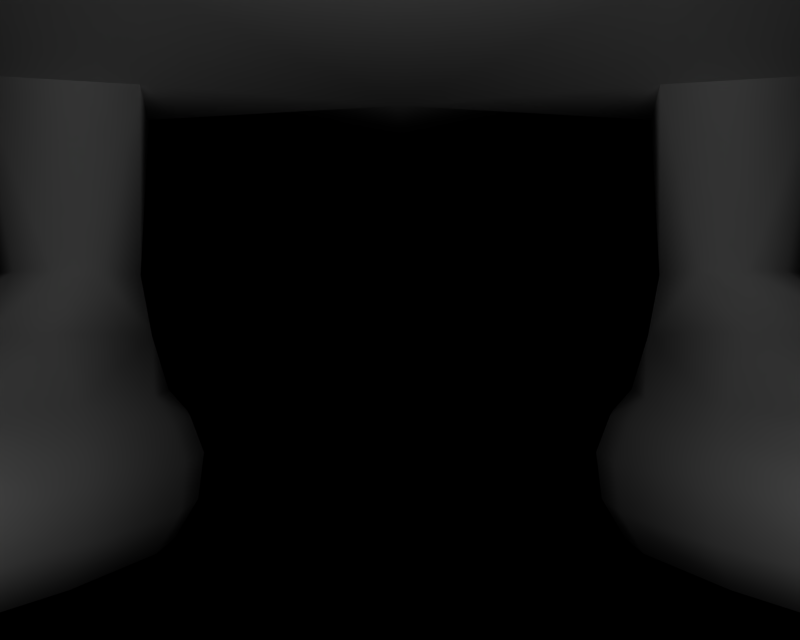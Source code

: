 # Source: BR_Tangela-Shiny01.blend  (saved by Blender 2.66.1; exported with 4.5.12 LTS)
import bpy
from mathutils import Matrix  # noqa: F401  (used for matrix-valued properties, if any)

bpy.ops.wm.read_factory_settings(use_empty=True)
scene = bpy.context.scene
scene.name = '1'

# ---- collections
col_collection_1 = bpy.data.collections.new('Collection 1'); scene.collection.children.link(col_collection_1)

# ---- materials (node trees are filled in below, after node groups)
mat_mat_1 = bpy.data.materials.new('mat_1')
mat_mat_1.alpha_threshold = 0.0
mat_mat_1.specular_color = (0.5, 0.5, 0.5)
mat_mat_1.roughness = 0.5
mat_mat_2 = bpy.data.materials.new('mat_2')
mat_mat_2.alpha_threshold = 0.0
mat_mat_2.specular_color = (0.5, 0.5, 0.5)
mat_mat_2.roughness = 0.5
mat_mat_0 = bpy.data.materials.new('mat_0')
mat_mat_0.alpha_threshold = 0.0
mat_mat_0.specular_color = (0.5, 0.5, 0.5)
mat_mat_0.roughness = 0.5

# ---- material node trees

# ---- cameras
cam_camera_001 = bpy.data.cameras.new('Camera.001')
cam_camera_001.passepartout_alpha = 0.2
cam_camera_001.clip_end = 100.0
cam_camera_001.lens = 35.0
cam_camera_001.sensor_width = 32.0
cam_camera_001.sensor_height = 18.0
cam_camera_001.show_passepartout = False
cam_camera_001.show_safe_areas = True
cam_camera_001.dof.focus_distance = 0.0
cam_camera_001.dof.aperture_fstop = 128.0

# ---- lights
light_lamp = bpy.data.lights.new('Lamp', 'POINT')
light_lamp.transmission_factor = 0.0
light_lamp.energy = 117.0
light_lamp.shadow_buffer_clip_start = 0.5
light_lamp.shadow_soft_size = 1.0
light_lamp.shadow_maximum_resolution = 0.006
light_lamp.use_absolute_resolution = True
light_lamp.cycles.use_multiple_importance_sampling = False

# ---- meshes
me_monjara_mat_1 = bpy.data.meshes.new('monjara_mat_1')
me_monjara_mat_1.from_pydata([(2.111, 1.53, -0.3031), (2.414, 2.543, -0.2298), (2.275, 1.53, -0.0363), (2.058, 2.543, -0.5304), (1.689, 1.53, -0.3152), (1.595, 2.543, -0.4751), (1.613, 0.0, -0.5408), (1.854, 0.2204, -0.771), (1.906, 0.0, -0.6346), (1.534, 0.2203, -0.6671), (1.404, 0.0, -0.3114), (1.298, 0.2195, -0.4138), (1.311, 0.0, -0.001807), (1.188, 0.2195, -0.06767), (1.325, 0.0, 0.3269), (1.199, 0.2211, 0.3029), (1.556, 0.0, 0.9698), (1.455, 0.2259, 1.025), (1.902, 0.0, 1.563), (1.845, 0.2287, 1.681), (2.137, 0.0, 1.786), (2.105, 0.2286, 1.921), (2.418, 0.0, 1.946), (2.414, 0.2277, 2.088), (2.737, 0.0, 2.047), (2.763, 0.2263, 2.188), (3.085, 0.0, 2.05), (3.144, 0.225, 2.181), (3.381, 0.0, 1.836), (3.473, 0.225, 1.941), (3.524, 0.0, 1.485), (3.637, 0.2262, 1.556), (3.559, 0.0, 1.116), (3.683, 0.2277, 1.153), (3.498, 0.0, 0.7685), (3.625, 0.2289, 0.7762), (3.369, 0.0, 0.4635), (3.488, 0.2294, 0.4442), (3.015, 0.0, -0.06942), (3.099, 0.2278, -0.1456), (2.532, 0.0, -0.5097), (2.553, 0.2232, -0.637), (2.226, 0.0, -0.6201), (2.207, 0.2212, -0.7573), (1.158, 0.4896, -0.08484), (1.326, 0.7047, -0.3751), (1.266, 0.4896, -0.4383), (1.231, 0.7048, -0.05473), (1.174, 0.4898, 0.2909), (1.249, 0.7044, 0.2851), (1.436, 0.4907, 1.026), (1.498, 0.7028, 0.9455), (1.829, 0.4913, 1.702), (1.874, 0.7016, 1.555), (2.097, 0.4913, 1.953), (2.128, 0.7014, 1.81), (2.416, 0.4912, 2.13), (2.432, 0.7014, 2.012), (2.776, 0.4909, 2.24), (2.78, 0.7015, 2.156), (3.17, 0.4907, 2.237), (3.16, 0.7017, 2.192), (3.507, 0.4907, 1.992), (3.47, 0.7016, 1.978), (3.672, 0.4909, 1.595), (3.603, 0.7014, 1.597), (3.716, 0.4912, 1.178), (3.617, 0.7013, 1.186), (3.651, 0.4914, 0.7862), (3.532, 0.7012, 0.7979), (3.507, 0.4914, 0.4419), (3.381, 0.7012, 0.4581), (3.104, 0.4911, -0.1631), (3.007, 0.7021, -0.1177), (2.551, 0.4903, -0.6647), (2.514, 0.7036, -0.5827), (2.201, 0.4899, -0.7897), (2.197, 0.7042, -0.7019), (1.837, 0.4898, -0.8058), (1.859, 0.7044, -0.7185), (1.505, 0.4897, -0.6992), (1.545, 0.7044, -0.6172), (1.61, 0.8455, -0.4945), (1.422, 0.8457, -0.287), (1.886, 0.8455, -0.5856), (1.351, 0.8457, 0.263), (1.573, 0.845, 0.8048), (1.919, 0.8443, 1.298), (2.145, 0.8441, 1.536), (2.415, 0.844, 1.75), (2.727, 0.8438, 1.921), (3.065, 0.8437, 1.996), (3.325, 0.8437, 1.834), (3.415, 0.8437, 1.498), (3.4, 0.8438, 1.126), (3.302, 0.844, 0.7691), (3.159, 0.8441, 0.4569), (2.845, 0.8446, -0.05986), (2.444, 0.8452, -0.465), (2.343, 1.18, 0.854), (2.087, 1.53, 0.3749), (1.864, 1.53, 0.4293), (2.036, 1.18, 0.7898), (2.567, 1.18, 0.5127), (2.243, 1.53, 0.2189), (2.472, 1.18, 0.7863), (-2.058, 2.543, -0.5304), (-2.275, 1.53, -0.0363), (-2.414, 2.543, -0.2298), (-2.111, 1.53, -0.3031), (-1.595, 2.543, -0.4751), (-1.689, 1.53, -0.3152), (-1.534, 0.2203, -0.6671), (-1.906, 0.0, -0.6346), (-1.854, 0.2204, -0.771), (-1.613, 0.0, -0.5408), (-1.298, 0.2195, -0.4138), (-1.404, 0.0, -0.3114), (-1.188, 0.2195, -0.06767), (-1.311, 0.0, -0.001807), (-1.199, 0.2211, 0.3029), (-1.325, 0.0, 0.3269), (-1.455, 0.2259, 1.025), (-1.556, 0.0, 0.9698), (-1.845, 0.2287, 1.681), (-1.902, 0.0, 1.563), (-2.105, 0.2286, 1.921), (-2.137, 0.0, 1.786), (-2.414, 0.2277, 2.088), (-2.418, 0.0, 1.946), (-2.763, 0.2263, 2.188), (-2.737, 0.0, 2.047), (-3.144, 0.225, 2.181), (-3.085, 0.0, 2.05), (-3.473, 0.225, 1.941), (-3.381, 0.0, 1.836), (-3.637, 0.2262, 1.556), (-3.524, 0.0, 1.485), (-3.683, 0.2277, 1.153), (-3.559, 0.0, 1.116), (-3.625, 0.2289, 0.7762), (-3.498, 0.0, 0.7685), (-3.488, 0.2294, 0.4442), (-3.369, 0.0, 0.4635), (-3.099, 0.2278, -0.1456), (-3.015, 0.0, -0.06942), (-2.553, 0.2232, -0.637), (-2.532, 0.0, -0.5097), (-2.207, 0.2212, -0.7573), (-2.226, 0.0, -0.6201), (-1.231, 0.7048, -0.05473), (-1.266, 0.4896, -0.4383), (-1.326, 0.7047, -0.3751), (-1.158, 0.4896, -0.08484), (-1.249, 0.7044, 0.2851), (-1.174, 0.4898, 0.2909), (-1.498, 0.7028, 0.9455), (-1.436, 0.4907, 1.026), (-1.874, 0.7016, 1.555), (-1.829, 0.4913, 1.702), (-2.128, 0.7014, 1.81), (-2.097, 0.4913, 1.953), (-2.432, 0.7014, 2.012), (-2.416, 0.4912, 2.13), (-2.78, 0.7015, 2.156), (-2.776, 0.4909, 2.24), (-3.16, 0.7017, 2.192), (-3.17, 0.4907, 2.237), (-3.47, 0.7016, 1.978), (-3.507, 0.4907, 1.992), (-3.603, 0.7014, 1.597), (-3.672, 0.4909, 1.595), (-3.617, 0.7013, 1.186), (-3.716, 0.4912, 1.178), (-3.532, 0.7012, 0.7979), (-3.651, 0.4914, 0.7862), (-3.381, 0.7012, 0.4581), (-3.507, 0.4914, 0.4419), (-3.007, 0.7021, -0.1177), (-3.104, 0.4911, -0.1631), (-2.514, 0.7036, -0.5827), (-2.551, 0.4903, -0.6647), (-2.197, 0.7042, -0.7019), (-2.201, 0.4899, -0.7897), (-1.859, 0.7044, -0.7185), (-1.837, 0.4898, -0.8058), (-1.545, 0.7044, -0.6172), (-1.505, 0.4897, -0.6992), (-1.422, 0.8457, -0.287), (-1.61, 0.8455, -0.4945), (-1.886, 0.8455, -0.5856), (-1.573, 0.845, 0.8048), (-1.351, 0.8457, 0.263), (-1.919, 0.8443, 1.298), (-2.145, 0.8441, 1.536), (-2.415, 0.844, 1.75), (-2.727, 0.8438, 1.921), (-3.065, 0.8437, 1.996), (-3.325, 0.8437, 1.834), (-3.415, 0.8437, 1.498), (-3.4, 0.8438, 1.126), (-3.302, 0.844, 0.7691), (-3.159, 0.8441, 0.4569), (-2.845, 0.8446, -0.05986), (-2.444, 0.8452, -0.465), (-1.864, 1.53, 0.4293), (-1.754, 1.18, 0.6335), (-1.633, 1.53, 0.3238), (-2.036, 1.18, 0.7898), (-2.087, 1.53, 0.3749), (-2.343, 1.18, 0.854), (-2.243, 1.53, 0.2189), (-2.472, 1.18, 0.7863), (-2.567, 1.18, 0.5127), (-2.479, 1.18, 0.08192), (2.479, 1.18, 0.08192), (2.177, 1.18, -0.3676), (1.661, 1.18, -0.3827), (1.421, 1.18, 0.07061), (1.754, 1.18, 0.6335), (1.491, 1.53, 0.05599), (1.633, 1.53, 0.3238), (2.19, 2.543, 0.5434), (1.406, 2.543, 0.359), (-1.421, 1.18, 0.07061), (-1.491, 1.53, 0.05599), (-1.661, 1.18, -0.3827), (-2.177, 1.18, -0.3676), (-2.19, 2.543, 0.5434), (-1.406, 2.543, 0.359)], [], [(0, 1, 2), (0, 3, 1), (3, 0, 4), (4, 5, 3), (6, 7, 8), (6, 9, 7), (10, 9, 6), (10, 11, 9), (12, 11, 10), (12, 13, 11), (14, 13, 12), (14, 15, 13), (16, 15, 14), (16, 17, 15), (18, 17, 16), (18, 19, 17), (20, 19, 18), (20, 21, 19), (22, 21, 20), (22, 23, 21), (24, 23, 22), (24, 25, 23), (26, 25, 24), (26, 27, 25), (28, 27, 26), (28, 29, 27), (30, 29, 28), (30, 31, 29), (32, 31, 30), (32, 33, 31), (34, 33, 32), (34, 35, 33), (36, 35, 34), (36, 37, 35), (38, 37, 36), (38, 39, 37), (40, 39, 38), (40, 41, 39), (42, 41, 40), (42, 43, 41), (8, 43, 42), (8, 7, 43), (44, 45, 46), (44, 47, 45), (48, 47, 44), (48, 49, 47), (50, 49, 48), (50, 51, 49), (52, 51, 50), (52, 53, 51), (54, 53, 52), (54, 55, 53), (56, 55, 54), (56, 57, 55), (58, 57, 56), (58, 59, 57), (60, 59, 58), (60, 61, 59), (62, 61, 60), (62, 63, 61), (64, 63, 62), (64, 65, 63), (66, 65, 64), (66, 67, 65), (68, 67, 66), (68, 69, 67), (70, 69, 68), (70, 71, 69), (72, 71, 70), (72, 73, 71), (74, 73, 72), (74, 75, 73), (76, 75, 74), (76, 77, 75), (78, 77, 76), (78, 79, 77), (80, 79, 78), (80, 81, 79), (46, 81, 80), (46, 45, 81), (82, 45, 83), (82, 81, 45), (84, 81, 82), (84, 79, 81), (13, 46, 11), (13, 44, 46), (15, 44, 13), (15, 48, 44), (17, 48, 15), (17, 50, 48), (19, 50, 17), (19, 52, 50), (21, 52, 19), (21, 54, 52), (23, 54, 21), (23, 56, 54), (25, 56, 23), (25, 58, 56), (27, 58, 25), (27, 60, 58), (29, 60, 27), (29, 62, 60), (31, 62, 29), (31, 64, 62), (33, 64, 31), (33, 66, 64), (35, 66, 33), (35, 68, 66), (37, 68, 35), (37, 70, 68), (39, 70, 37), (39, 72, 70), (41, 72, 39), (41, 74, 72), (43, 74, 41), (43, 76, 74), (7, 76, 43), (7, 78, 76), (9, 78, 7), (9, 80, 78), (11, 80, 9), (11, 46, 80), (51, 85, 49), (51, 86, 85), (53, 86, 51), (53, 87, 86), (55, 87, 53), (55, 88, 87), (57, 88, 55), (57, 89, 88), (59, 89, 57), (59, 90, 89), (61, 90, 59), (61, 91, 90), (63, 91, 61), (63, 92, 91), (65, 92, 63), (65, 93, 92), (67, 93, 65), (67, 94, 93), (69, 94, 67), (69, 95, 94), (71, 95, 69), (71, 96, 95), (73, 96, 71), (73, 97, 96), (75, 97, 73), (75, 98, 97), (99, 100, 101), (102, 99, 101), (103, 104, 100), (105, 103, 100), (105, 100, 99), (92, 105, 99), (91, 92, 99), (24, 28, 26), (24, 30, 28), (22, 30, 24), (22, 32, 30), (20, 32, 22), (20, 34, 32), (18, 34, 20), (18, 36, 34), (16, 36, 18), (16, 38, 36), (14, 38, 16), (14, 40, 38), (12, 40, 14), (12, 42, 40), (10, 42, 12), (10, 8, 42), (10, 6, 8), (106, 107, 108), (106, 109, 107), (110, 109, 106), (110, 111, 109), (112, 113, 114), (112, 115, 113), (116, 115, 112), (116, 117, 115), (118, 117, 116), (118, 119, 117), (120, 119, 118), (120, 121, 119), (122, 121, 120), (122, 123, 121), (124, 123, 122), (124, 125, 123), (126, 125, 124), (126, 127, 125), (128, 127, 126), (128, 129, 127), (130, 129, 128), (130, 131, 129), (132, 131, 130), (132, 133, 131), (134, 133, 132), (134, 135, 133), (136, 135, 134), (136, 137, 135), (138, 137, 136), (138, 139, 137), (140, 139, 138), (140, 141, 139), (142, 141, 140), (142, 143, 141), (144, 143, 142), (144, 145, 143), (146, 145, 144), (146, 147, 145), (148, 147, 146), (148, 149, 147), (114, 149, 148), (114, 113, 149), (150, 151, 152), (150, 153, 151), (154, 153, 150), (154, 155, 153), (156, 155, 154), (156, 157, 155), (158, 157, 156), (158, 159, 157), (160, 159, 158), (160, 161, 159), (162, 161, 160), (162, 163, 161), (164, 163, 162), (164, 165, 163), (166, 165, 164), (166, 167, 165), (168, 167, 166), (168, 169, 167), (170, 169, 168), (170, 171, 169), (172, 171, 170), (172, 173, 171), (174, 173, 172), (174, 175, 173), (176, 175, 174), (176, 177, 175), (178, 177, 176), (178, 179, 177), (180, 179, 178), (180, 181, 179), (182, 181, 180), (182, 183, 181), (184, 183, 182), (184, 185, 183), (186, 185, 184), (186, 187, 185), (152, 187, 186), (152, 151, 187), (186, 188, 152), (186, 189, 188), (184, 189, 186), (184, 190, 189), (153, 116, 151), (153, 118, 116), (155, 118, 153), (155, 120, 118), (157, 120, 155), (157, 122, 120), (159, 122, 157), (159, 124, 122), (161, 124, 159), (161, 126, 124), (163, 126, 161), (163, 128, 126), (165, 128, 163), (165, 130, 128), (167, 130, 165), (167, 132, 130), (169, 132, 167), (169, 134, 132), (171, 134, 169), (171, 136, 134), (173, 136, 171), (173, 138, 136), (175, 138, 173), (175, 140, 138), (177, 140, 175), (177, 142, 140), (179, 142, 177), (179, 144, 142), (181, 144, 179), (181, 146, 144), (183, 146, 181), (183, 148, 146), (185, 148, 183), (185, 114, 148), (187, 114, 185), (187, 112, 114), (151, 112, 187), (151, 116, 112), (191, 154, 192), (191, 156, 154), (193, 156, 191), (193, 158, 156), (194, 158, 193), (194, 160, 158), (195, 160, 194), (195, 162, 160), (196, 162, 195), (196, 164, 162), (197, 164, 196), (197, 166, 164), (198, 166, 197), (198, 168, 166), (199, 168, 198), (199, 170, 168), (200, 170, 199), (200, 172, 170), (201, 172, 200), (201, 174, 172), (202, 174, 201), (202, 176, 174), (203, 176, 202), (203, 178, 176), (204, 178, 203), (204, 180, 178), (205, 206, 207), (205, 208, 206), (209, 208, 205), (209, 210, 208), (211, 212, 209), (211, 213, 212), (107, 213, 211), (107, 214, 213), (212, 210, 209), (210, 212, 198), (197, 210, 198), (137, 133, 135), (137, 131, 133), (139, 131, 137), (139, 129, 131), (141, 129, 139), (141, 127, 129), (143, 127, 141), (143, 125, 127), (145, 125, 143), (145, 123, 125), (147, 123, 145), (147, 121, 123), (149, 121, 147), (149, 119, 121), (113, 119, 149), (113, 117, 119), (117, 113, 115), (47, 83, 45), (47, 85, 83), (49, 85, 47), (103, 2, 104), (103, 215, 2), (95, 215, 103), (95, 96, 215), (97, 215, 96), (97, 98, 215), (216, 215, 98), (216, 2, 215), (0, 2, 216), (4, 0, 216), (217, 4, 216), (217, 218, 4), (83, 218, 217), (83, 85, 218), (86, 218, 85), (86, 219, 218), (87, 219, 86), (87, 102, 219), (88, 102, 87), (88, 89, 102), (90, 102, 89), (90, 99, 102), (91, 99, 90), (218, 220, 4), (218, 221, 220), (219, 221, 218), (217, 82, 83), (217, 84, 82), (216, 84, 217), (216, 98, 84), (77, 84, 98), (77, 79, 84), (77, 98, 75), (102, 221, 219), (102, 101, 221), (103, 94, 95), (103, 93, 94), (105, 93, 103), (105, 92, 93), (1, 104, 2), (1, 222, 104), (100, 104, 222), (222, 101, 100), (223, 101, 222), (223, 221, 101), (220, 221, 223), (223, 5, 220), (4, 220, 5), (188, 150, 152), (188, 192, 150), (224, 192, 188), (224, 191, 192), (206, 191, 224), (206, 193, 191), (208, 193, 206), (208, 194, 193), (195, 194, 208), (208, 196, 195), (210, 196, 208), (210, 197, 196), (150, 192, 154), (224, 207, 206), (224, 225, 207), (111, 225, 224), (224, 226, 111), (188, 226, 224), (188, 189, 226), (190, 226, 189), (190, 227, 226), (204, 227, 190), (204, 214, 227), (203, 214, 204), (203, 202, 214), (201, 214, 202), (201, 213, 214), (200, 213, 201), (200, 199, 213), (212, 213, 199), (199, 198, 212), (227, 111, 226), (227, 109, 111), (107, 109, 227), (227, 214, 107), (182, 190, 184), (182, 204, 190), (180, 204, 182), (211, 108, 107), (211, 228, 108), (209, 228, 211), (209, 205, 228), (229, 228, 205), (205, 207, 229), (225, 229, 207), (225, 110, 229), (111, 110, 225)])
me_monjara_mat_1.polygons.foreach_set('use_smooth', [True] * 446)
_k = set([(1, 3), (1, 222), (3, 5), (5, 223), (106, 108), (106, 110), (108, 228), (110, 229), (222, 223), (228, 229)])
me_monjara_mat_1.attributes.new('sharp_edge', 'BOOLEAN', 'EDGE').data.foreach_set('value', [ (min(e.vertices), max(e.vertices)) in _k for e in me_monjara_mat_1.edges])
_uv = me_monjara_mat_1.uv_layers.new(name='UVTex')
_uv.uv.foreach_set('vector', [0.9503, 0.7716, 0.9341, 0.8456, 0.9276, 0.7716, 0.9503, 0.7716, 0.9663, 0.8456, 0.9341, 0.8456, 0.9663, 0.8456, 0.9503, 0.7716, 0.9673, 0.7716, 0.9673, 0.7716, 0.9807, 0.8456, 0.9663, 0.8456, 0.9841, 0.01382, 0.989, 0.03844, 0.9786, 0.01382, 0.9841, 0.01382, 0.9949, 0.03843, 0.989, 0.03844, 0.978, 0.01382, 0.9949, 0.03843, 0.9841, 0.01382, 0.978, 0.01382, 0.9884, 0.03835, 0.9949, 0.03843, 0.9625, 0.01382, 0.9884, 0.03835, 0.978, 0.01382, 0.9625, 0.01382, 0.9712, 0.03835, 0.9884, 0.03835, 0.9417, 0.01382, 0.9712, 0.03835, 0.9625, 0.01382, 0.9417, 0.01382, 0.948, 0.03852, 0.9712, 0.03835, 0.8932, 0.01382, 0.948, 0.03852, 0.9417, 0.01382, 0.8932, 0.01382, 0.8936, 0.03906, 0.948, 0.03852, 0.8433, 0.01382, 0.8936, 0.03906, 0.8932, 0.01382, 0.8433, 0.01382, 0.8382, 0.03937, 0.8936, 0.03906, 0.8205, 0.01382, 0.8382, 0.03937, 0.8433, 0.01382, 0.8205, 0.01382, 0.8134, 0.03936, 0.8382, 0.03937, 0.7998, 0.01382, 0.8134, 0.03936, 0.8205, 0.01382, 0.7998, 0.01382, 0.7913, 0.03926, 0.8134, 0.03936, 0.7814, 0.01382, 0.7913, 0.03926, 0.7998, 0.01382, 0.7814, 0.01382, 0.7717, 0.03911, 0.7913, 0.03926, 0.7678, 0.01382, 0.7717, 0.03911, 0.7814, 0.01382, 0.7678, 0.01382, 0.7575, 0.03896, 0.7717, 0.03911, 0.7696, 0.01382, 0.7575, 0.03896, 0.7678, 0.01382, 0.7696, 0.01382, 0.7596, 0.03895, 0.7575, 0.03896, 0.7858, 0.01382, 0.7596, 0.03895, 0.7696, 0.01382, 0.7858, 0.01382, 0.7771, 0.03909, 0.7596, 0.03895, 0.8072, 0.01382, 0.7771, 0.03909, 0.7858, 0.01382, 0.8072, 0.01382, 0.8001, 0.03926, 0.7771, 0.03909, 0.8309, 0.01382, 0.8001, 0.03926, 0.8072, 0.01382, 0.8309, 0.01382, 0.8256, 0.03939, 0.8001, 0.03926, 0.8547, 0.01382, 0.8256, 0.03939, 0.8309, 0.01382, 0.8547, 0.01382, 0.8513, 0.03945, 0.8256, 0.03939, 0.9011, 0.01382, 0.8513, 0.03945, 0.8547, 0.01382, 0.9011, 0.01382, 0.9026, 0.03928, 0.8513, 0.03945, 0.9469, 0.01382, 0.9026, 0.03928, 0.9011, 0.01382, 0.9469, 0.01382, 0.9539, 0.03876, 0.9026, 0.03928, 0.9654, 0.01382, 0.9539, 0.03876, 0.9469, 0.01382, 0.9654, 0.01382, 0.9746, 0.03853, 0.9539, 0.03876, 0.9786, 0.01382, 0.9746, 0.03853, 0.9654, 0.01382, 0.9786, 0.01382, 0.989, 0.03844, 0.9746, 0.03853, 0.9734, 0.06852, 0.9849, 0.09256, 0.9911, 0.06852, 0.9734, 0.06852, 0.9688, 0.09257, 0.9849, 0.09256, 0.9497, 0.06855, 0.9688, 0.09257, 0.9734, 0.06852, 0.9497, 0.06855, 0.9472, 0.09253, 0.9688, 0.09257, 0.8943, 0.06865, 0.9472, 0.09253, 0.9497, 0.06855, 0.8943, 0.06865, 0.8969, 0.09235, 0.9472, 0.09253, 0.8375, 0.06871, 0.8969, 0.09235, 0.8943, 0.06865, 0.8375, 0.06871, 0.8448, 0.09221, 0.8969, 0.09235, 0.8117, 0.06871, 0.8448, 0.09221, 0.8375, 0.06871, 0.8117, 0.06871, 0.8194, 0.09219, 0.8448, 0.09221, 0.7886, 0.0687, 0.8194, 0.09219, 0.8117, 0.06871, 0.7886, 0.0687, 0.7952, 0.09219, 0.8194, 0.09219, 0.768, 0.06867, 0.7952, 0.09219, 0.7886, 0.0687, 0.768, 0.06867, 0.773, 0.0922, 0.7952, 0.09219, 0.753, 0.06865, 0.773, 0.0922, 0.768, 0.06867, 0.753, 0.06865, 0.7562, 0.09222, 0.773, 0.0922, 0.7551, 0.06865, 0.7562, 0.09222, 0.753, 0.06865, 0.7551, 0.06865, 0.7574, 0.09222, 0.7562, 0.09222, 0.7733, 0.06867, 0.7574, 0.09222, 0.7551, 0.06865, 0.7733, 0.06867, 0.7759, 0.09219, 0.7574, 0.09222, 0.7973, 0.0687, 0.7759, 0.09219, 0.7733, 0.06867, 0.7973, 0.0687, 0.8006, 0.09217, 0.7759, 0.09219, 0.824, 0.06872, 0.8006, 0.09217, 0.7973, 0.0687, 0.824, 0.06872, 0.8278, 0.09216, 0.8006, 0.09217, 0.8507, 0.06873, 0.8278, 0.09216, 0.824, 0.06872, 0.8507, 0.06873, 0.8546, 0.09217, 0.8278, 0.09216, 0.9035, 0.06869, 0.8546, 0.09217, 0.8507, 0.06873, 0.9035, 0.06869, 0.9044, 0.09227, 0.8546, 0.09217, 0.9557, 0.0686, 0.9044, 0.09227, 0.9035, 0.06869, 0.9557, 0.0686, 0.9521, 0.09243, 0.9044, 0.09227, 0.9769, 0.06856, 0.9521, 0.09243, 0.9557, 0.0686, 0.9769, 0.06856, 0.9716, 0.0925, 0.9521, 0.09243, 0.9918, 0.06854, 0.9716, 0.0925, 0.9769, 0.06856, 0.9918, 0.06854, 0.9856, 0.09252, 0.9716, 0.0925, 0.998, 0.06854, 0.9856, 0.09252, 0.9918, 0.06854, 0.998, 0.06854, 0.9914, 0.09252, 0.9856, 0.09252, 0.9911, 0.06852, 0.9914, 0.09252, 0.998, 0.06854, 0.9911, 0.06852, 0.9849, 0.09256, 0.9914, 0.09252, 0.9814, 0.1083, 0.9849, 0.09256, 0.9758, 0.1083, 0.9814, 0.1083, 0.9914, 0.09252, 0.9849, 0.09256, 0.9764, 0.1083, 0.9914, 0.09252, 0.9814, 0.1083, 0.9764, 0.1083, 0.9856, 0.09252, 0.9914, 0.09252, 0.9712, 0.03835, 0.9911, 0.06852, 0.9884, 0.03835, 0.9712, 0.03835, 0.9734, 0.06852, 0.9911, 0.06852, 0.948, 0.03852, 0.9734, 0.06852, 0.9712, 0.03835, 0.948, 0.03852, 0.9497, 0.06855, 0.9734, 0.06852, 0.8936, 0.03906, 0.9497, 0.06855, 0.948, 0.03852, 0.8936, 0.03906, 0.8943, 0.06865, 0.9497, 0.06855, 0.8382, 0.03937, 0.8943, 0.06865, 0.8936, 0.03906, 0.8382, 0.03937, 0.8375, 0.06871, 0.8943, 0.06865, 0.8134, 0.03936, 0.8375, 0.06871, 0.8382, 0.03937, 0.8134, 0.03936, 0.8117, 0.06871, 0.8375, 0.06871, 0.7913, 0.03926, 0.8117, 0.06871, 0.8134, 0.03936, 0.7913, 0.03926, 0.7886, 0.0687, 0.8117, 0.06871, 0.7717, 0.03911, 0.7886, 0.0687, 0.7913, 0.03926, 0.7717, 0.03911, 0.768, 0.06867, 0.7886, 0.0687, 0.7575, 0.03896, 0.768, 0.06867, 0.7717, 0.03911, 0.7575, 0.03896, 0.753, 0.06865, 0.768, 0.06867, 0.7596, 0.03895, 0.753, 0.06865, 0.7575, 0.03896, 0.7596, 0.03895, 0.7551, 0.06865, 0.753, 0.06865, 0.7771, 0.03909, 0.7551, 0.06865, 0.7596, 0.03895, 0.7771, 0.03909, 0.7733, 0.06867, 0.7551, 0.06865, 0.8001, 0.03926, 0.7733, 0.06867, 0.7771, 0.03909, 0.8001, 0.03926, 0.7973, 0.0687, 0.7733, 0.06867, 0.8256, 0.03939, 0.7973, 0.0687, 0.8001, 0.03926, 0.8256, 0.03939, 0.824, 0.06872, 0.7973, 0.0687, 0.8513, 0.03945, 0.824, 0.06872, 0.8256, 0.03939, 0.8513, 0.03945, 0.8507, 0.06873, 0.824, 0.06872, 0.9026, 0.03928, 0.8507, 0.06873, 0.8513, 0.03945, 0.9026, 0.03928, 0.9035, 0.06869, 0.8507, 0.06873, 0.9539, 0.03876, 0.9035, 0.06869, 0.9026, 0.03928, 0.9539, 0.03876, 0.9557, 0.0686, 0.9035, 0.06869, 0.9746, 0.03853, 0.9557, 0.0686, 0.9539, 0.03876, 0.9746, 0.03853, 0.9769, 0.06856, 0.9557, 0.0686, 0.989, 0.03844, 0.9769, 0.06856, 0.9746, 0.03853, 0.989, 0.03844, 0.9918, 0.06854, 0.9769, 0.06856, 0.9949, 0.03843, 0.9918, 0.06854, 0.989, 0.03844, 0.9949, 0.03843, 0.998, 0.06854, 0.9918, 0.06854, 0.9884, 0.03835, 0.998, 0.06854, 0.9949, 0.03843, 0.9884, 0.03835, 0.9911, 0.06852, 0.998, 0.06854, 0.8969, 0.09235, 0.9446, 0.1083, 0.9472, 0.09253, 0.8969, 0.09235, 0.9027, 0.1082, 0.9446, 0.1083, 0.8448, 0.09221, 0.9027, 0.1082, 0.8969, 0.09235, 0.8448, 0.09221, 0.8589, 0.1082, 0.9027, 0.1082, 0.8194, 0.09219, 0.8589, 0.1082, 0.8448, 0.09221, 0.8194, 0.09219, 0.8356, 0.1081, 0.8589, 0.1082, 0.7952, 0.09219, 0.8356, 0.1081, 0.8194, 0.09219, 0.7952, 0.09219, 0.812, 0.1081, 0.8356, 0.1081, 0.773, 0.0922, 0.812, 0.1081, 0.7952, 0.09219, 0.773, 0.0922, 0.7895, 0.1081, 0.812, 0.1081, 0.7562, 0.09222, 0.7895, 0.1081, 0.773, 0.0922, 0.7562, 0.09222, 0.7719, 0.1081, 0.7895, 0.1081, 0.7574, 0.09222, 0.7719, 0.1081, 0.7562, 0.09222, 0.7574, 0.09222, 0.7719, 0.1081, 0.7719, 0.1081, 0.7759, 0.09219, 0.7719, 0.1081, 0.7574, 0.09222, 0.7759, 0.09219, 0.7892, 0.1081, 0.7719, 0.1081, 0.8006, 0.09217, 0.7892, 0.1081, 0.7759, 0.09219, 0.8006, 0.09217, 0.8127, 0.1081, 0.7892, 0.1081, 0.8278, 0.09216, 0.8127, 0.1081, 0.8006, 0.09217, 0.8278, 0.09216, 0.8384, 0.1081, 0.8127, 0.1081, 0.8546, 0.09217, 0.8384, 0.1081, 0.8278, 0.09216, 0.8546, 0.09217, 0.8632, 0.1081, 0.8384, 0.1081, 0.9044, 0.09227, 0.8632, 0.1081, 0.8546, 0.09217, 0.9044, 0.09227, 0.9071, 0.1082, 0.8632, 0.1081, 0.9521, 0.09243, 0.9071, 0.1082, 0.9044, 0.09227, 0.9521, 0.09243, 0.9475, 0.1083, 0.9071, 0.1082, 0.87, 0.1482, 0.9096, 0.1848, 0.9146, 0.1848, 0.8858, 0.1483, 0.87, 0.1482, 0.9146, 0.1848, 0.8825, 0.1483, 0.9131, 0.1848, 0.9096, 0.1848, 0.8693, 0.1482, 0.8825, 0.1483, 0.9096, 0.1848, 0.8693, 0.1482, 0.9096, 0.1848, 0.87, 0.1482, 0.7719, 0.1081, 0.8693, 0.1482, 0.87, 0.1482, 0.7719, 0.1081, 0.7719, 0.1081, 0.87, 0.1482, 0.7814, 0.01382, 0.7696, 0.01382, 0.7678, 0.01382, 0.7814, 0.01382, 0.7858, 0.01382, 0.7696, 0.01382, 0.7998, 0.01382, 0.7858, 0.01382, 0.7814, 0.01382, 0.7998, 0.01382, 0.8072, 0.01382, 0.7858, 0.01382, 0.8205, 0.01382, 0.8072, 0.01382, 0.7998, 0.01382, 0.8205, 0.01382, 0.8309, 0.01382, 0.8072, 0.01382, 0.8433, 0.01382, 0.8309, 0.01382, 0.8205, 0.01382, 0.8433, 0.01382, 0.8547, 0.01382, 0.8309, 0.01382, 0.8932, 0.01382, 0.8547, 0.01382, 0.8433, 0.01382, 0.8932, 0.01382, 0.9011, 0.01382, 0.8547, 0.01382, 0.9417, 0.01382, 0.9011, 0.01382, 0.8932, 0.01382, 0.9417, 0.01382, 0.9469, 0.01382, 0.9011, 0.01382, 0.9625, 0.01382, 0.9469, 0.01382, 0.9417, 0.01382, 0.9625, 0.01382, 0.9654, 0.01382, 0.9469, 0.01382, 0.978, 0.01382, 0.9654, 0.01382, 0.9625, 0.01382, 0.978, 0.01382, 0.9786, 0.01382, 0.9654, 0.01382, 0.978, 0.01382, 0.9841, 0.01382, 0.9786, 0.01382, 0.9663, 0.8456, 0.9276, 0.7716, 0.9341, 0.8456, 0.9663, 0.8456, 0.9503, 0.7716, 0.9276, 0.7716, 0.9807, 0.8456, 0.9503, 0.7716, 0.9663, 0.8456, 0.9807, 0.8456, 0.9673, 0.7716, 0.9503, 0.7716, 0.9949, 0.03843, 0.9786, 0.01382, 0.989, 0.03844, 0.9949, 0.03843, 0.9841, 0.01382, 0.9786, 0.01382, 0.9884, 0.03835, 0.9841, 0.01382, 0.9949, 0.03843, 0.9884, 0.03835, 0.978, 0.01382, 0.9841, 0.01382, 0.9712, 0.03835, 0.978, 0.01382, 0.9884, 0.03835, 0.9712, 0.03835, 0.9625, 0.01382, 0.978, 0.01382, 0.948, 0.03852, 0.9625, 0.01382, 0.9712, 0.03835, 0.948, 0.03852, 0.9417, 0.01382, 0.9625, 0.01382, 0.8936, 0.03906, 0.9417, 0.01382, 0.948, 0.03852, 0.8936, 0.03906, 0.8932, 0.01382, 0.9417, 0.01382, 0.8382, 0.03937, 0.8932, 0.01382, 0.8936, 0.03906, 0.8382, 0.03937, 0.8433, 0.01382, 0.8932, 0.01382, 0.8134, 0.03936, 0.8433, 0.01382, 0.8382, 0.03937, 0.8134, 0.03936, 0.8205, 0.01382, 0.8433, 0.01382, 0.7913, 0.03926, 0.8205, 0.01382, 0.8134, 0.03936, 0.7913, 0.03926, 0.7998, 0.01382, 0.8205, 0.01382, 0.7717, 0.03911, 0.7998, 0.01382, 0.7913, 0.03926, 0.7717, 0.03911, 0.7814, 0.01382, 0.7998, 0.01382, 0.7575, 0.03896, 0.7814, 0.01382, 0.7717, 0.03911, 0.7575, 0.03896, 0.7678, 0.01382, 0.7814, 0.01382, 0.7596, 0.03895, 0.7678, 0.01382, 0.7575, 0.03896, 0.7596, 0.03895, 0.7696, 0.01382, 0.7678, 0.01382, 0.7771, 0.03909, 0.7696, 0.01382, 0.7596, 0.03895, 0.7771, 0.03909, 0.7858, 0.01382, 0.7696, 0.01382, 0.8001, 0.03926, 0.7858, 0.01382, 0.7771, 0.03909, 0.8001, 0.03926, 0.8072, 0.01382, 0.7858, 0.01382, 0.8256, 0.03939, 0.8072, 0.01382, 0.8001, 0.03926, 0.8256, 0.03939, 0.8309, 0.01382, 0.8072, 0.01382, 0.8513, 0.03945, 0.8309, 0.01382, 0.8256, 0.03939, 0.8513, 0.03945, 0.8547, 0.01382, 0.8309, 0.01382, 0.9026, 0.03928, 0.8547, 0.01382, 0.8513, 0.03945, 0.9026, 0.03928, 0.9011, 0.01382, 0.8547, 0.01382, 0.9539, 0.03876, 0.9011, 0.01382, 0.9026, 0.03928, 0.9539, 0.03876, 0.9469, 0.01382, 0.9011, 0.01382, 0.9746, 0.03853, 0.9469, 0.01382, 0.9539, 0.03876, 0.9746, 0.03853, 0.9654, 0.01382, 0.9469, 0.01382, 0.989, 0.03844, 0.9654, 0.01382, 0.9746, 0.03853, 0.989, 0.03844, 0.9786, 0.01382, 0.9654, 0.01382, 0.9688, 0.09257, 0.9911, 0.06852, 0.9849, 0.09256, 0.9688, 0.09257, 0.9734, 0.06852, 0.9911, 0.06852, 0.9472, 0.09253, 0.9734, 0.06852, 0.9688, 0.09257, 0.9472, 0.09253, 0.9497, 0.06855, 0.9734, 0.06852, 0.8969, 0.09235, 0.9497, 0.06855, 0.9472, 0.09253, 0.8969, 0.09235, 0.8943, 0.06865, 0.9497, 0.06855, 0.8448, 0.09221, 0.8943, 0.06865, 0.8969, 0.09235, 0.8448, 0.09221, 0.8375, 0.06871, 0.8943, 0.06865, 0.8194, 0.09219, 0.8375, 0.06871, 0.8448, 0.09221, 0.8194, 0.09219, 0.8117, 0.06871, 0.8375, 0.06871, 0.7952, 0.09219, 0.8117, 0.06871, 0.8194, 0.09219, 0.7952, 0.09219, 0.7886, 0.0687, 0.8117, 0.06871, 0.773, 0.0922, 0.7886, 0.0687, 0.7952, 0.09219, 0.773, 0.0922, 0.768, 0.06867, 0.7886, 0.0687, 0.7562, 0.09222, 0.768, 0.06867, 0.773, 0.0922, 0.7562, 0.09222, 0.753, 0.06865, 0.768, 0.06867, 0.7574, 0.09222, 0.753, 0.06865, 0.7562, 0.09222, 0.7574, 0.09222, 0.7551, 0.06865, 0.753, 0.06865, 0.7759, 0.09219, 0.7551, 0.06865, 0.7574, 0.09222, 0.7759, 0.09219, 0.7733, 0.06867, 0.7551, 0.06865, 0.8006, 0.09217, 0.7733, 0.06867, 0.7759, 0.09219, 0.8006, 0.09217, 0.7973, 0.0687, 0.7733, 0.06867, 0.8278, 0.09216, 0.7973, 0.0687, 0.8006, 0.09217, 0.8278, 0.09216, 0.824, 0.06872, 0.7973, 0.0687, 0.8546, 0.09217, 0.824, 0.06872, 0.8278, 0.09216, 0.8546, 0.09217, 0.8507, 0.06873, 0.824, 0.06872, 0.9044, 0.09227, 0.8507, 0.06873, 0.8546, 0.09217, 0.9044, 0.09227, 0.9035, 0.06869, 0.8507, 0.06873, 0.9521, 0.09243, 0.9035, 0.06869, 0.9044, 0.09227, 0.9521, 0.09243, 0.9557, 0.0686, 0.9035, 0.06869, 0.9716, 0.0925, 0.9557, 0.0686, 0.9521, 0.09243, 0.9716, 0.0925, 0.9769, 0.06856, 0.9557, 0.0686, 0.9856, 0.09252, 0.9769, 0.06856, 0.9716, 0.0925, 0.9856, 0.09252, 0.9918, 0.06854, 0.9769, 0.06856, 0.9914, 0.09252, 0.9918, 0.06854, 0.9856, 0.09252, 0.9914, 0.09252, 0.998, 0.06854, 0.9918, 0.06854, 0.9849, 0.09256, 0.998, 0.06854, 0.9914, 0.09252, 0.9849, 0.09256, 0.9911, 0.06852, 0.998, 0.06854, 0.9914, 0.09252, 0.9758, 0.1083, 0.9849, 0.09256, 0.9914, 0.09252, 0.9814, 0.1083, 0.9758, 0.1083, 0.9856, 0.09252, 0.9814, 0.1083, 0.9914, 0.09252, 0.9856, 0.09252, 0.9764, 0.1083, 0.9814, 0.1083, 0.9734, 0.06852, 0.9884, 0.03835, 0.9911, 0.06852, 0.9734, 0.06852, 0.9712, 0.03835, 0.9884, 0.03835, 0.9497, 0.06855, 0.9712, 0.03835, 0.9734, 0.06852, 0.9497, 0.06855, 0.948, 0.03852, 0.9712, 0.03835, 0.8943, 0.06865, 0.948, 0.03852, 0.9497, 0.06855, 0.8943, 0.06865, 0.8936, 0.03906, 0.948, 0.03852, 0.8375, 0.06871, 0.8936, 0.03906, 0.8943, 0.06865, 0.8375, 0.06871, 0.8382, 0.03937, 0.8936, 0.03906, 0.8117, 0.06871, 0.8382, 0.03937, 0.8375, 0.06871, 0.8117, 0.06871, 0.8134, 0.03936, 0.8382, 0.03937, 0.7886, 0.0687, 0.8134, 0.03936, 0.8117, 0.06871, 0.7886, 0.0687, 0.7913, 0.03926, 0.8134, 0.03936, 0.768, 0.06867, 0.7913, 0.03926, 0.7886, 0.0687, 0.768, 0.06867, 0.7717, 0.03911, 0.7913, 0.03926, 0.753, 0.06865, 0.7717, 0.03911, 0.768, 0.06867, 0.753, 0.06865, 0.7575, 0.03896, 0.7717, 0.03911, 0.7551, 0.06865, 0.7575, 0.03896, 0.753, 0.06865, 0.7551, 0.06865, 0.7596, 0.03895, 0.7575, 0.03896, 0.7733, 0.06867, 0.7596, 0.03895, 0.7551, 0.06865, 0.7733, 0.06867, 0.7771, 0.03909, 0.7596, 0.03895, 0.7973, 0.0687, 0.7771, 0.03909, 0.7733, 0.06867, 0.7973, 0.0687, 0.8001, 0.03926, 0.7771, 0.03909, 0.824, 0.06872, 0.8001, 0.03926, 0.7973, 0.0687, 0.824, 0.06872, 0.8256, 0.03939, 0.8001, 0.03926, 0.8507, 0.06873, 0.8256, 0.03939, 0.824, 0.06872, 0.8507, 0.06873, 0.8513, 0.03945, 0.8256, 0.03939, 0.9035, 0.06869, 0.8513, 0.03945, 0.8507, 0.06873, 0.9035, 0.06869, 0.9026, 0.03928, 0.8513, 0.03945, 0.9557, 0.0686, 0.9026, 0.03928, 0.9035, 0.06869, 0.9557, 0.0686, 0.9539, 0.03876, 0.9026, 0.03928, 0.9769, 0.06856, 0.9539, 0.03876, 0.9557, 0.0686, 0.9769, 0.06856, 0.9746, 0.03853, 0.9539, 0.03876, 0.9918, 0.06854, 0.9746, 0.03853, 0.9769, 0.06856, 0.9918, 0.06854, 0.989, 0.03844, 0.9746, 0.03853, 0.998, 0.06854, 0.989, 0.03844, 0.9918, 0.06854, 0.998, 0.06854, 0.9949, 0.03843, 0.989, 0.03844, 0.9911, 0.06852, 0.9949, 0.03843, 0.998, 0.06854, 0.9911, 0.06852, 0.9884, 0.03835, 0.9949, 0.03843, 0.9027, 0.1082, 0.9472, 0.09253, 0.9446, 0.1083, 0.9027, 0.1082, 0.8969, 0.09235, 0.9472, 0.09253, 0.8589, 0.1082, 0.8969, 0.09235, 0.9027, 0.1082, 0.8589, 0.1082, 0.8448, 0.09221, 0.8969, 0.09235, 0.8356, 0.1081, 0.8448, 0.09221, 0.8589, 0.1082, 0.8356, 0.1081, 0.8194, 0.09219, 0.8448, 0.09221, 0.812, 0.1081, 0.8194, 0.09219, 0.8356, 0.1081, 0.812, 0.1081, 0.7952, 0.09219, 0.8194, 0.09219, 0.7895, 0.1081, 0.7952, 0.09219, 0.812, 0.1081, 0.7895, 0.1081, 0.773, 0.0922, 0.7952, 0.09219, 0.7719, 0.1081, 0.773, 0.0922, 0.7895, 0.1081, 0.7719, 0.1081, 0.7562, 0.09222, 0.773, 0.0922, 0.7719, 0.1081, 0.7562, 0.09222, 0.7719, 0.1081, 0.7719, 0.1081, 0.7574, 0.09222, 0.7562, 0.09222, 0.7892, 0.1081, 0.7574, 0.09222, 0.7719, 0.1081, 0.7892, 0.1081, 0.7759, 0.09219, 0.7574, 0.09222, 0.8127, 0.1081, 0.7759, 0.09219, 0.7892, 0.1081, 0.8127, 0.1081, 0.8006, 0.09217, 0.7759, 0.09219, 0.8384, 0.1081, 0.8006, 0.09217, 0.8127, 0.1081, 0.8384, 0.1081, 0.8278, 0.09216, 0.8006, 0.09217, 0.8632, 0.1081, 0.8278, 0.09216, 0.8384, 0.1081, 0.8632, 0.1081, 0.8546, 0.09217, 0.8278, 0.09216, 0.9071, 0.1082, 0.8546, 0.09217, 0.8632, 0.1081, 0.9071, 0.1082, 0.9044, 0.09227, 0.8546, 0.09217, 0.9475, 0.1083, 0.9044, 0.09227, 0.9071, 0.1082, 0.9475, 0.1083, 0.9521, 0.09243, 0.9044, 0.09227, 0.9146, 0.1848, 0.9063, 0.1483, 0.9241, 0.1848, 0.9146, 0.1848, 0.8858, 0.1483, 0.9063, 0.1483, 0.9096, 0.1848, 0.8858, 0.1483, 0.9146, 0.1848, 0.9096, 0.1848, 0.87, 0.1482, 0.8858, 0.1483, 0.9131, 0.1848, 0.8693, 0.1482, 0.9096, 0.1848, 0.9131, 0.1848, 0.8825, 0.1483, 0.8693, 0.1482, 0.9216, 0.1848, 0.8825, 0.1483, 0.9131, 0.1848, 0.9216, 0.1848, 0.9124, 0.1483, 0.8825, 0.1483, 0.8693, 0.1482, 0.87, 0.1482, 0.9096, 0.1848, 0.87, 0.1482, 0.8693, 0.1482, 0.7719, 0.1081, 0.7719, 0.1081, 0.87, 0.1482, 0.7719, 0.1081, 0.7858, 0.01382, 0.7678, 0.01382, 0.7696, 0.01382, 0.7858, 0.01382, 0.7814, 0.01382, 0.7678, 0.01382, 0.8072, 0.01382, 0.7814, 0.01382, 0.7858, 0.01382, 0.8072, 0.01382, 0.7998, 0.01382, 0.7814, 0.01382, 0.8309, 0.01382, 0.7998, 0.01382, 0.8072, 0.01382, 0.8309, 0.01382, 0.8205, 0.01382, 0.7998, 0.01382, 0.8547, 0.01382, 0.8205, 0.01382, 0.8309, 0.01382, 0.8547, 0.01382, 0.8433, 0.01382, 0.8205, 0.01382, 0.9011, 0.01382, 0.8433, 0.01382, 0.8547, 0.01382, 0.9011, 0.01382, 0.8932, 0.01382, 0.8433, 0.01382, 0.9469, 0.01382, 0.8932, 0.01382, 0.9011, 0.01382, 0.9469, 0.01382, 0.9417, 0.01382, 0.8932, 0.01382, 0.9654, 0.01382, 0.9417, 0.01382, 0.9469, 0.01382, 0.9654, 0.01382, 0.9625, 0.01382, 0.9417, 0.01382, 0.9786, 0.01382, 0.9625, 0.01382, 0.9654, 0.01382, 0.9786, 0.01382, 0.978, 0.01382, 0.9625, 0.01382, 0.978, 0.01382, 0.9786, 0.01382, 0.9841, 0.01382, 0.9688, 0.09257, 0.9758, 0.1083, 0.9849, 0.09256, 0.9688, 0.09257, 0.9446, 0.1083, 0.9758, 0.1083, 0.9472, 0.09253, 0.9446, 0.1083, 0.9688, 0.09257, 0.8825, 0.1483, 0.9216, 0.1848, 0.9131, 0.1848, 0.8825, 0.1483, 0.9124, 0.1483, 0.9216, 0.1848, 0.8384, 0.1081, 0.9124, 0.1483, 0.8825, 0.1483, 0.8384, 0.1081, 0.8632, 0.1081, 0.9124, 0.1483, 0.9071, 0.1082, 0.9124, 0.1483, 0.8632, 0.1081, 0.9071, 0.1082, 0.9475, 0.1083, 0.9124, 0.1483, 0.9517, 0.1484, 0.9124, 0.1483, 0.9475, 0.1083, 0.9517, 0.1484, 0.9216, 0.1848, 0.9124, 0.1483, 0.9503, 0.1848, 0.9216, 0.1848, 0.9517, 0.1484, 0.9673, 0.1848, 0.9503, 0.1848, 0.9517, 0.1484, 0.9725, 0.1484, 0.9673, 0.1848, 0.9517, 0.1484, 0.9725, 0.1484, 0.9538, 0.1484, 0.9673, 0.1848, 0.9758, 0.1083, 0.9538, 0.1484, 0.9725, 0.1484, 0.9758, 0.1083, 0.9446, 0.1083, 0.9538, 0.1484, 0.9027, 0.1082, 0.9538, 0.1484, 0.9446, 0.1083, 0.9027, 0.1082, 0.9063, 0.1483, 0.9538, 0.1484, 0.8589, 0.1082, 0.9063, 0.1483, 0.9027, 0.1082, 0.8589, 0.1082, 0.8858, 0.1483, 0.9063, 0.1483, 0.8356, 0.1081, 0.8858, 0.1483, 0.8589, 0.1082, 0.8356, 0.1081, 0.812, 0.1081, 0.8858, 0.1483, 0.7895, 0.1081, 0.8858, 0.1483, 0.812, 0.1081, 0.7895, 0.1081, 0.87, 0.1482, 0.8858, 0.1483, 0.7719, 0.1081, 0.87, 0.1482, 0.7895, 0.1081, 0.9538, 0.1484, 0.952, 0.1848, 0.9673, 0.1848, 0.9538, 0.1484, 0.936, 0.1848, 0.952, 0.1848, 0.9063, 0.1483, 0.936, 0.1848, 0.9538, 0.1484, 0.9725, 0.1484, 0.9814, 0.1083, 0.9758, 0.1083, 0.9725, 0.1484, 0.9764, 0.1083, 0.9814, 0.1083, 0.9517, 0.1484, 0.9764, 0.1083, 0.9725, 0.1484, 0.9517, 0.1484, 0.9475, 0.1083, 0.9764, 0.1083, 0.9716, 0.0925, 0.9764, 0.1083, 0.9475, 0.1083, 0.9716, 0.0925, 0.9856, 0.09252, 0.9764, 0.1083, 0.9716, 0.0925, 0.9475, 0.1083, 0.9521, 0.09243, 0.8858, 0.1483, 0.9241, 0.1848, 0.9063, 0.1483, 0.8858, 0.1483, 0.9146, 0.1848, 0.9241, 0.1848, 0.8825, 0.1483, 0.8127, 0.1081, 0.8384, 0.1081, 0.8825, 0.1483, 0.7892, 0.1081, 0.8127, 0.1081, 0.8693, 0.1482, 0.7892, 0.1081, 0.8825, 0.1483, 0.8693, 0.1482, 0.7719, 0.1081, 0.7892, 0.1081, 0.9341, 0.8456, 0.913, 0.7716, 0.9276, 0.7716, 0.9341, 0.8456, 0.8951, 0.8456, 0.913, 0.7716, 0.9093, 0.7716, 0.913, 0.7716, 0.8951, 0.8456, 0.8951, 0.8456, 0.9146, 0.7716, 0.9093, 0.7716, 0.9365, 0.8456, 0.9146, 0.7716, 0.8951, 0.8456, 0.9365, 0.8456, 0.93, 0.7716, 0.9146, 0.7716, 0.952, 0.7716, 0.93, 0.7716, 0.9365, 0.8456, 0.9365, 0.8456, 0.9807, 0.8456, 0.952, 0.7716, 0.9673, 0.7716, 0.952, 0.7716, 0.9807, 0.8456, 0.9758, 0.1083, 0.9688, 0.09257, 0.9849, 0.09256, 0.9758, 0.1083, 0.9446, 0.1083, 0.9688, 0.09257, 0.9538, 0.1484, 0.9446, 0.1083, 0.9758, 0.1083, 0.9538, 0.1484, 0.9027, 0.1082, 0.9446, 0.1083, 0.9063, 0.1483, 0.9027, 0.1082, 0.9538, 0.1484, 0.9063, 0.1483, 0.8589, 0.1082, 0.9027, 0.1082, 0.8858, 0.1483, 0.8589, 0.1082, 0.9063, 0.1483, 0.8858, 0.1483, 0.8356, 0.1081, 0.8589, 0.1082, 0.812, 0.1081, 0.8356, 0.1081, 0.8858, 0.1483, 0.8858, 0.1483, 0.7895, 0.1081, 0.812, 0.1081, 0.87, 0.1482, 0.7895, 0.1081, 0.8858, 0.1483, 0.87, 0.1482, 0.7719, 0.1081, 0.7895, 0.1081, 0.9688, 0.09257, 0.9446, 0.1083, 0.9472, 0.09253, 0.9538, 0.1484, 0.936, 0.1848, 0.9063, 0.1483, 0.9538, 0.1484, 0.952, 0.1848, 0.936, 0.1848, 0.9673, 0.1848, 0.952, 0.1848, 0.9538, 0.1484, 0.9538, 0.1484, 0.9725, 0.1484, 0.9673, 0.1848, 0.9758, 0.1083, 0.9725, 0.1484, 0.9538, 0.1484, 0.9758, 0.1083, 0.9814, 0.1083, 0.9725, 0.1484, 0.9764, 0.1083, 0.9725, 0.1484, 0.9814, 0.1083, 0.9764, 0.1083, 0.9517, 0.1484, 0.9725, 0.1484, 0.9475, 0.1083, 0.9517, 0.1484, 0.9764, 0.1083, 0.9475, 0.1083, 0.9124, 0.1483, 0.9517, 0.1484, 0.9071, 0.1082, 0.9124, 0.1483, 0.9475, 0.1083, 0.9071, 0.1082, 0.8632, 0.1081, 0.9124, 0.1483, 0.8384, 0.1081, 0.9124, 0.1483, 0.8632, 0.1081, 0.8384, 0.1081, 0.8825, 0.1483, 0.9124, 0.1483, 0.8127, 0.1081, 0.8825, 0.1483, 0.8384, 0.1081, 0.8127, 0.1081, 0.7892, 0.1081, 0.8825, 0.1483, 0.8693, 0.1482, 0.8825, 0.1483, 0.7892, 0.1081, 0.7892, 0.1081, 0.7719, 0.1081, 0.8693, 0.1482, 0.9517, 0.1484, 0.9673, 0.1848, 0.9725, 0.1484, 0.9517, 0.1484, 0.9503, 0.1848, 0.9673, 0.1848, 0.9216, 0.1848, 0.9503, 0.1848, 0.9517, 0.1484, 0.9517, 0.1484, 0.9124, 0.1483, 0.9216, 0.1848, 0.9716, 0.0925, 0.9764, 0.1083, 0.9856, 0.09252, 0.9716, 0.0925, 0.9475, 0.1083, 0.9764, 0.1083, 0.9521, 0.09243, 0.9475, 0.1083, 0.9716, 0.0925, 0.913, 0.7716, 0.9341, 0.8456, 0.9276, 0.7716, 0.913, 0.7716, 0.8951, 0.8456, 0.9341, 0.8456, 0.9093, 0.7716, 0.8951, 0.8456, 0.913, 0.7716, 0.9093, 0.7716, 0.9146, 0.7716, 0.8951, 0.8456, 0.9365, 0.8456, 0.8951, 0.8456, 0.9146, 0.7716, 0.9146, 0.7716, 0.93, 0.7716, 0.9365, 0.8456, 0.952, 0.7716, 0.9365, 0.8456, 0.93, 0.7716, 0.952, 0.7716, 0.9807, 0.8456, 0.9365, 0.8456, 0.9673, 0.7716, 0.9807, 0.8456, 0.952, 0.7716])
me_monjara_mat_1.materials.append(mat_mat_1)
me_monjara_mat_1.use_remesh_preserve_volume = False
me_monjara_mat_1.use_remesh_preserve_attributes = False
me_monjara_mat_1.use_mirror_vertex_groups = False
me_monjara_mat_1.update()
me_monjara_mat_2 = bpy.data.meshes.new('monjara_mat_2')
me_monjara_mat_2.from_pydata([(1.595, 2.543, -0.4751), (0.9187, 2.845, -1.502), (1.299, 3.346, -2.215), (2.058, 2.543, -0.5304), (1.591, 3.998, -2.762), (2.756, 3.998, -1.502), (1.837, 5.573, -3.223), (3.183, 5.573, -1.768), (1.591, 7.148, -2.762), (2.756, 7.148, -1.502), (0.4756, 8.28, -0.672), (0.8237, 8.28, -0.2955), (0.0, 3.187, -2.468), (0.0, 2.71, -1.684), (0.0, 3.808, -3.069), (0.0, 5.573, -3.488), (0.0, 6.808, -3.069), (0.0, 8.184, -0.7712), (-1.299, 3.346, -2.215), (-0.9187, 2.845, -1.502), (-1.591, 3.998, -2.762), (-1.837, 5.573, -3.223), (-1.591, 7.148, -2.762), (-0.4756, 8.28, -0.672), (-2.058, 2.543, -0.5304), (-1.595, 2.543, -0.4751), (-2.756, 3.998, -1.502), (-3.183, 5.573, -1.768), (-2.756, 7.148, -1.502), (-0.8237, 8.28, -0.2955), (-3.183, 3.998, 0.1619), (-2.414, 2.543, -0.2298), (-3.675, 5.573, 0.1619), (-3.183, 7.148, 0.1619), (-0.9512, 8.28, 0.1619), (-2.756, 3.998, 1.435), (-2.19, 2.543, 0.5434), (-3.183, 5.573, 1.632), (-2.756, 7.148, 1.435), (-0.8237, 8.28, 0.5423), (-2.25, 3.998, 1.962), (-1.406, 2.543, 0.359), (-1.299, 2.845, 1.201), (-1.591, 7.148, 2.367), (-0.8237, 7.148, 2.621), (0.0, 8.28, 0.9228), (-0.4756, 8.28, 0.8209), (0.8237, 7.148, 2.621), (1.591, 7.148, 2.367), (0.4756, 8.28, 0.8209), (2.25, 3.998, 1.962), (1.299, 2.845, 1.201), (1.406, 2.543, 0.359), (2.19, 2.543, 0.5434), (2.756, 3.998, 1.435), (3.183, 3.998, 0.1619), (2.414, 2.543, -0.2298), (3.675, 5.573, 0.1619), (3.183, 5.573, 1.632), (3.183, 7.148, 0.1619), (2.756, 7.148, 1.435), (0.9512, 8.28, 0.1619), (0.8237, 8.28, 0.5423), (-2.599, 5.573, 2.241), (-2.25, 7.148, 1.962), (2.599, 5.573, 2.241), (2.25, 7.148, 1.962), (0.0, 2.476, 0.1619), (0.0, 2.845, 1.632), (-1.591, 3.998, 2.367), (-0.8237, 3.998, 2.621), (0.0, 3.998, 2.708), (0.8237, 3.998, 2.621), (1.591, 3.998, 2.367), (0.0, 7.148, 2.708), (0.0, 8.387, 0.1619)], [], [(0, 1, 2), (3, 0, 2), (4, 3, 2), (4, 5, 3), (6, 5, 4), (6, 7, 5), (8, 7, 6), (8, 9, 7), (10, 9, 8), (10, 11, 9), (12, 1, 13), (2, 1, 12), (14, 2, 12), (14, 4, 2), (15, 4, 14), (15, 6, 4), (16, 6, 15), (16, 8, 6), (17, 8, 16), (17, 10, 8), (18, 13, 19), (18, 12, 13), (20, 12, 18), (20, 14, 12), (21, 14, 20), (21, 15, 14), (22, 15, 21), (22, 16, 15), (23, 16, 22), (23, 17, 16), (24, 19, 25), (24, 18, 19), (26, 18, 24), (26, 20, 18), (27, 20, 26), (27, 21, 20), (28, 21, 27), (28, 22, 21), (29, 22, 28), (29, 23, 22), (30, 24, 31), (30, 26, 24), (32, 26, 30), (32, 27, 26), (33, 27, 32), (33, 28, 27), (34, 28, 33), (34, 29, 28), (35, 31, 36), (35, 30, 31), (37, 30, 35), (37, 32, 30), (38, 32, 37), (38, 33, 32), (39, 33, 38), (39, 34, 33), (40, 36, 41), (42, 40, 41), (43, 44, 45), (46, 43, 45), (47, 48, 49), (45, 47, 49), (50, 51, 52), (53, 50, 52), (53, 54, 50), (55, 53, 56), (55, 54, 53), (57, 54, 55), (57, 58, 54), (59, 58, 57), (59, 60, 58), (61, 60, 59), (61, 62, 60), (5, 56, 3), (5, 55, 56), (7, 55, 5), (7, 57, 55), (9, 57, 7), (9, 59, 57), (11, 59, 9), (11, 61, 59), (63, 35, 40), (63, 37, 35), (64, 37, 63), (64, 38, 37), (46, 38, 64), (46, 39, 38), (58, 50, 54), (58, 65, 50), (60, 65, 58), (60, 66, 65), (62, 66, 60), (62, 49, 66), (49, 48, 66), (46, 64, 43), (36, 40, 35), (1, 0, 67), (13, 1, 67), (19, 13, 67), (67, 25, 19), (67, 41, 25), (67, 42, 41), (68, 42, 67), (68, 69, 42), (70, 69, 68), (68, 71, 70), (72, 71, 68), (68, 73, 72), (51, 73, 68), (51, 50, 73), (69, 40, 42), (67, 51, 68), (67, 52, 51), (0, 52, 67), (45, 74, 47), (45, 44, 74), (10, 75, 11), (10, 17, 75), (23, 75, 17), (23, 29, 75), (34, 75, 29), (34, 39, 75), (46, 75, 39), (46, 45, 75), (49, 75, 45), (49, 62, 75), (61, 75, 62), (61, 11, 75)])
me_monjara_mat_2.polygons.foreach_set('use_smooth', [True] * 128)
_k = set([(0, 3), (0, 52), (3, 56), (24, 25), (24, 31), (25, 41), (31, 36), (36, 41), (40, 63), (40, 69), (43, 44), (43, 64), (44, 74), (47, 48), (47, 74), (48, 66), (50, 65), (50, 73), (52, 53), (53, 56), (63, 64), (65, 66), (69, 70), (70, 71), (71, 72), (72, 73)])
me_monjara_mat_2.attributes.new('sharp_edge', 'BOOLEAN', 'EDGE').data.foreach_set('value', [ (min(e.vertices), max(e.vertices)) in _k for e in me_monjara_mat_2.edges])
_uv = me_monjara_mat_2.uv_layers.new(name='UVTex')
_uv.uv.foreach_set('vector', [0.4291, 0.3772, 0.4487, 0.4301, 0.404, 0.4038, 0.4794, 0.4289, 0.4487, 0.4301, 0.4291, 0.3772, 0.4485, 0.3351, 0.4794, 0.4289, 0.4291, 0.3772, 0.4485, 0.3351, 0.5337, 0.3351, 0.4794, 0.4289, 0.4648, 0.2337, 0.5337, 0.3351, 0.4485, 0.3351, 0.4648, 0.2337, 0.5446, 0.2337, 0.5337, 0.3351, 0.4485, 0.1323, 0.5446, 0.2337, 0.4648, 0.2337, 0.4485, 0.1323, 0.5337, 0.1323, 0.5446, 0.2337, 0.4076, 0.03729, 0.5337, 0.1323, 0.4485, 0.1323, 0.4076, 0.03729, 0.4548, 0.03729, 0.5337, 0.1323, 0.3432, 0.3874, 0.404, 0.4038, 0.3432, 0.3895, 0.3432, 0.3874, 0.4291, 0.3772, 0.404, 0.4038, 0.3432, 0.3474, 0.4291, 0.3772, 0.3432, 0.3874, 0.3432, 0.3474, 0.4485, 0.3351, 0.4291, 0.3772, 0.3432, 0.2337, 0.4485, 0.3351, 0.3432, 0.3474, 0.3432, 0.2337, 0.4648, 0.2337, 0.4485, 0.3351, 0.3432, 0.1542, 0.4648, 0.2337, 0.3432, 0.2337, 0.3432, 0.1542, 0.4485, 0.1323, 0.4648, 0.2337, 0.3432, 0.04379, 0.4485, 0.1323, 0.3432, 0.1542, 0.3432, 0.04379, 0.4076, 0.03729, 0.4485, 0.1323, 0.2572, 0.3772, 0.3432, 0.3895, 0.2824, 0.4038, 0.2572, 0.3772, 0.3432, 0.3874, 0.3432, 0.3895, 0.2378, 0.3351, 0.3432, 0.3874, 0.2572, 0.3772, 0.2378, 0.3351, 0.3432, 0.3474, 0.3432, 0.3874, 0.2215, 0.2337, 0.3432, 0.3474, 0.2378, 0.3351, 0.2215, 0.2337, 0.3432, 0.2337, 0.3432, 0.3474, 0.2378, 0.1323, 0.3432, 0.2337, 0.2215, 0.2337, 0.2378, 0.1323, 0.3432, 0.1542, 0.3432, 0.2337, 0.2787, 0.03729, 0.3432, 0.1542, 0.2378, 0.1323, 0.2787, 0.03729, 0.3432, 0.04379, 0.3432, 0.1542, 0.207, 0.4289, 0.2824, 0.4038, 0.2376, 0.4301, 0.207, 0.4289, 0.2572, 0.3772, 0.2824, 0.4038, 0.1526, 0.3351, 0.2572, 0.3772, 0.207, 0.4289, 0.1526, 0.3351, 0.2378, 0.3351, 0.2572, 0.3772, 0.1417, 0.2337, 0.2378, 0.3351, 0.1526, 0.3351, 0.1417, 0.2337, 0.2215, 0.2337, 0.2378, 0.3351, 0.1526, 0.1323, 0.2215, 0.2337, 0.1417, 0.2337, 0.1526, 0.1323, 0.2378, 0.1323, 0.2215, 0.2337, 0.2315, 0.03729, 0.2378, 0.1323, 0.1526, 0.1323, 0.2315, 0.03729, 0.2787, 0.03729, 0.2378, 0.1323, 0.09706, 0.3351, 0.207, 0.4289, 0.1645, 0.4289, 0.09706, 0.3351, 0.1526, 0.3351, 0.207, 0.4289, 0.07118, 0.2337, 0.1526, 0.3351, 0.09706, 0.3351, 0.07118, 0.2337, 0.1417, 0.2337, 0.1526, 0.3351, 0.09706, 0.1323, 0.1417, 0.2337, 0.07118, 0.2337, 0.09706, 0.1323, 0.1526, 0.1323, 0.1417, 0.2337, 0.1989, 0.03729, 0.1526, 0.1323, 0.09706, 0.1323, 0.1989, 0.03729, 0.2315, 0.03729, 0.1526, 0.1323, 0.1526, 0.5353, 0.1645, 0.4415, 0.1982, 0.4456, 0.1526, 0.5353, 0.09706, 0.5353, 0.1645, 0.4415, 0.1417, 0.6367, 0.09706, 0.5353, 0.1526, 0.5353, 0.1417, 0.6367, 0.07118, 0.6367, 0.09706, 0.5353, 0.1526, 0.7381, 0.07118, 0.6367, 0.1417, 0.6367, 0.1526, 0.7381, 0.09706, 0.7381, 0.07118, 0.6367, 0.2315, 0.8331, 0.09706, 0.7381, 0.1526, 0.7381, 0.2315, 0.8331, 0.1989, 0.8331, 0.09706, 0.7381, 0.1942, 0.5353, 0.1982, 0.4456, 0.2559, 0.4693, 0.2625, 0.4913, 0.1942, 0.5353, 0.2559, 0.4693, 0.2378, 0.7381, 0.2886, 0.7381, 0.3432, 0.8331, 0.2787, 0.8331, 0.2378, 0.7381, 0.3432, 0.8331, 0.3977, 0.7381, 0.4485, 0.7381, 0.4076, 0.8331, 0.3432, 0.8331, 0.3977, 0.7381, 0.4076, 0.8331, 0.4921, 0.5353, 0.4238, 0.4913, 0.4305, 0.4693, 0.4881, 0.4456, 0.4921, 0.5353, 0.4305, 0.4693, 0.4881, 0.4456, 0.5337, 0.5353, 0.4921, 0.5353, 0.5893, 0.5353, 0.4881, 0.4456, 0.5218, 0.4415, 0.5893, 0.5353, 0.5337, 0.5353, 0.4881, 0.4456, 0.6151, 0.6367, 0.5337, 0.5353, 0.5893, 0.5353, 0.6151, 0.6367, 0.5446, 0.6367, 0.5337, 0.5353, 0.5893, 0.7381, 0.5446, 0.6367, 0.6151, 0.6367, 0.5893, 0.7381, 0.5337, 0.7381, 0.5446, 0.6367, 0.4874, 0.8331, 0.5337, 0.7381, 0.5893, 0.7381, 0.4874, 0.8331, 0.4548, 0.8331, 0.5337, 0.7381, 0.5337, 0.3351, 0.5218, 0.4289, 0.4794, 0.4289, 0.5337, 0.3351, 0.5893, 0.3351, 0.5218, 0.4289, 0.5446, 0.2337, 0.5893, 0.3351, 0.5337, 0.3351, 0.5446, 0.2337, 0.6151, 0.2337, 0.5893, 0.3351, 0.5337, 0.1323, 0.6151, 0.2337, 0.5446, 0.2337, 0.5337, 0.1323, 0.5893, 0.1323, 0.6151, 0.2337, 0.4548, 0.03729, 0.5893, 0.1323, 0.5337, 0.1323, 0.4548, 0.03729, 0.4874, 0.03729, 0.5893, 0.1323, 0.1823, 0.6367, 0.1526, 0.5353, 0.1942, 0.5353, 0.1823, 0.6367, 0.1417, 0.6367, 0.1526, 0.5353, 0.1942, 0.7381, 0.1417, 0.6367, 0.1823, 0.6367, 0.1942, 0.7381, 0.1526, 0.7381, 0.1417, 0.6367, 0.2787, 0.8331, 0.1526, 0.7381, 0.1942, 0.7381, 0.2787, 0.8331, 0.2315, 0.8331, 0.1526, 0.7381, 0.5446, 0.6367, 0.4921, 0.5353, 0.5337, 0.5353, 0.5446, 0.6367, 0.504, 0.6367, 0.4921, 0.5353, 0.5337, 0.7381, 0.504, 0.6367, 0.5446, 0.6367, 0.5337, 0.7381, 0.4921, 0.7381, 0.504, 0.6367, 0.4548, 0.8331, 0.4921, 0.7381, 0.5337, 0.7381, 0.4548, 0.8331, 0.4076, 0.8331, 0.4921, 0.7381, 0.4076, 0.8331, 0.4485, 0.7381, 0.4921, 0.7381, 0.2787, 0.8331, 0.1942, 0.7381, 0.2378, 0.7381, 0.1982, 0.4456, 0.1942, 0.5353, 0.1526, 0.5353, 0.404, 0.4038, 0.4487, 0.4301, 0.3432, 0.4286, 0.3432, 0.4286, 0.3432, 0.3895, 0.404, 0.4038, 0.2824, 0.4038, 0.3432, 0.3895, 0.3432, 0.4286, 0.3432, 0.4286, 0.2376, 0.4301, 0.2824, 0.4038, 0.3432, 0.4442, 0.2559, 0.4693, 0.2376, 0.4483, 0.3432, 0.4442, 0.2625, 0.4913, 0.2559, 0.4693, 0.3432, 0.461, 0.2625, 0.4913, 0.3432, 0.4442, 0.3432, 0.461, 0.2378, 0.5353, 0.2625, 0.4913, 0.2886, 0.5353, 0.2378, 0.5353, 0.3432, 0.461, 0.3432, 0.461, 0.3432, 0.5353, 0.2886, 0.5353, 0.3977, 0.5353, 0.3432, 0.5353, 0.3432, 0.461, 0.3432, 0.461, 0.4485, 0.5353, 0.3977, 0.5353, 0.4238, 0.4913, 0.4485, 0.5353, 0.3432, 0.461, 0.4238, 0.4913, 0.4921, 0.5353, 0.4485, 0.5353, 0.2378, 0.5353, 0.1942, 0.5353, 0.2625, 0.4913, 0.3432, 0.4442, 0.4238, 0.4913, 0.3432, 0.461, 0.3432, 0.4442, 0.4305, 0.4693, 0.4238, 0.4913, 0.4487, 0.4483, 0.4305, 0.4693, 0.3432, 0.4442, 0.3432, 0.8331, 0.3432, 0.7381, 0.3977, 0.7381, 0.3432, 0.8331, 0.2886, 0.7381, 0.3432, 0.7381, 0.4076, 0.03729, 0.3432, 0.00442, 0.4548, 0.03729, 0.4076, 0.03729, 0.3432, 0.04379, 0.3432, 0.00442, 0.2787, 0.03729, 0.3432, 0.00442, 0.3432, 0.04379, 0.2787, 0.03729, 0.2315, 0.03729, 0.3432, 0.00442, 0.1989, 0.8331, 0.3432, 0.866, 0.2315, 0.8331, 0.1989, 0.8331, 0.2315, 0.8331, 0.3432, 0.866, 0.2787, 0.8331, 0.3432, 0.866, 0.2315, 0.8331, 0.2787, 0.8331, 0.3432, 0.8331, 0.3432, 0.866, 0.4076, 0.8331, 0.3432, 0.866, 0.3432, 0.8331, 0.4076, 0.8331, 0.4548, 0.8331, 0.3432, 0.866, 0.4874, 0.8331, 0.3432, 0.866, 0.4548, 0.8331, 0.4874, 0.8331, 0.4548, 0.8331, 0.3432, 0.866])
me_monjara_mat_2.materials.append(mat_mat_2)
me_monjara_mat_2.use_remesh_preserve_volume = False
me_monjara_mat_2.use_remesh_preserve_attributes = False
me_monjara_mat_2.use_mirror_vertex_groups = False
me_monjara_mat_2.update()
me_monjara_mat_0 = bpy.data.meshes.new('monjara_mat_0')
me_monjara_mat_0.from_pydata([(0.0, 4.758, 3.002), (-0.8237, 3.998, 2.621), (0.0, 3.998, 2.708), (-0.9187, 4.758, 2.905), (0.0, 5.573, 3.102), (-0.9512, 5.573, 3.002), (0.0, 6.389, 3.002), (-0.9187, 6.389, 2.905), (0.0, 7.148, 2.708), (-0.8237, 7.148, 2.621), (0.9187, 4.758, 2.905), (0.8237, 3.998, 2.621), (0.9512, 5.573, 3.002), (0.9187, 6.389, 2.905), (0.8237, 7.148, 2.621), (2.599, 5.573, 2.241), (1.591, 3.998, 2.367), (2.25, 3.998, 1.962), (1.837, 5.573, 2.708), (2.25, 7.148, 1.962), (1.591, 7.148, 2.367), (-2.599, 5.573, 2.241), (-1.591, 7.148, 2.367), (-2.25, 7.148, 1.962), (-1.837, 5.573, 2.708), (-2.25, 3.998, 1.962), (-1.591, 3.998, 2.367)], [], [(0, 1, 2), (0, 3, 1), (3, 0, 4), (4, 5, 3), (6, 5, 4), (6, 7, 5), (8, 7, 6), (8, 9, 7), (10, 2, 11), (10, 0, 2), (12, 0, 10), (4, 0, 12), (13, 4, 12), (13, 6, 4), (14, 6, 13), (14, 8, 6), (15, 16, 17), (15, 18, 16), (19, 18, 15), (19, 20, 18), (21, 22, 23), (21, 24, 22), (25, 24, 21), (25, 26, 24), (22, 7, 9), (22, 24, 7), (5, 7, 24), (24, 3, 5), (26, 3, 24), (26, 1, 3), (13, 20, 14), (13, 18, 20), (12, 18, 13), (12, 10, 18), (16, 18, 10), (10, 11, 16)])
me_monjara_mat_0.polygons.foreach_set('use_smooth', [True] * 36)
_k = set([(1, 2), (1, 26), (2, 11), (8, 9), (8, 14), (9, 22), (11, 16), (14, 20), (15, 17), (15, 19), (16, 17), (19, 20), (21, 23), (21, 25), (22, 23), (25, 26)])
me_monjara_mat_0.attributes.new('sharp_edge', 'BOOLEAN', 'EDGE').data.foreach_set('value', [ (min(e.vertices), max(e.vertices)) in _k for e in me_monjara_mat_0.edges])
_uv = me_monjara_mat_0.uv_layers.new(name='UVTex')
_uv.uv.foreach_set('vector', [0.1249, 0.9122, 0.1024, 0.892, 0.1249, 0.892, 0.1249, 0.9122, 0.09984, 0.9122, 0.1024, 0.892, 0.09984, 0.9122, 0.1249, 0.9122, 0.1249, 0.9339, 0.1249, 0.9339, 0.09895, 0.9339, 0.09984, 0.9122, 0.1249, 0.9556, 0.09895, 0.9339, 0.1249, 0.9339, 0.1249, 0.9556, 0.09984, 0.9556, 0.09895, 0.9339, 0.1249, 0.9758, 0.09984, 0.9556, 0.1249, 0.9556, 0.1249, 0.9758, 0.1024, 0.9758, 0.09984, 0.9556, 0.1501, 0.9122, 0.1249, 0.892, 0.1475, 0.892, 0.1501, 0.9122, 0.1249, 0.9122, 0.1249, 0.892, 0.1509, 0.9339, 0.1249, 0.9122, 0.1501, 0.9122, 0.1249, 0.9339, 0.1249, 0.9122, 0.1509, 0.9339, 0.1501, 0.9556, 0.1249, 0.9339, 0.1509, 0.9339, 0.1501, 0.9556, 0.1249, 0.9556, 0.1249, 0.9339, 0.1475, 0.9758, 0.1249, 0.9556, 0.1501, 0.9556, 0.1475, 0.9758, 0.1249, 0.9758, 0.1249, 0.9556, 0.196, 0.9339, 0.1684, 0.892, 0.1865, 0.892, 0.196, 0.9339, 0.1752, 0.9339, 0.1684, 0.892, 0.1865, 0.9758, 0.1752, 0.9339, 0.196, 0.9339, 0.1865, 0.9758, 0.1684, 0.9758, 0.1752, 0.9339, 0.05393, 0.9339, 0.08145, 0.9758, 0.06344, 0.9758, 0.05393, 0.9339, 0.07473, 0.9339, 0.08145, 0.9758, 0.06344, 0.892, 0.07473, 0.9339, 0.05393, 0.9339, 0.06344, 0.892, 0.08145, 0.892, 0.07473, 0.9339, 0.08145, 0.9758, 0.09984, 0.9556, 0.1024, 0.9758, 0.08145, 0.9758, 0.07473, 0.9339, 0.09984, 0.9556, 0.09895, 0.9339, 0.09984, 0.9556, 0.07473, 0.9339, 0.07473, 0.9339, 0.09984, 0.9122, 0.09895, 0.9339, 0.08145, 0.892, 0.09984, 0.9122, 0.07473, 0.9339, 0.08145, 0.892, 0.1024, 0.892, 0.09984, 0.9122, 0.1501, 0.9556, 0.1684, 0.9758, 0.1475, 0.9758, 0.1501, 0.9556, 0.1752, 0.9339, 0.1684, 0.9758, 0.1509, 0.9339, 0.1752, 0.9339, 0.1501, 0.9556, 0.1509, 0.9339, 0.1501, 0.9122, 0.1752, 0.9339, 0.1684, 0.892, 0.1752, 0.9339, 0.1501, 0.9122, 0.1501, 0.9122, 0.1475, 0.892, 0.1684, 0.892])
me_monjara_mat_0.materials.append(mat_mat_0)
me_monjara_mat_0.use_remesh_preserve_volume = False
me_monjara_mat_0.use_remesh_preserve_attributes = False
me_monjara_mat_0.use_mirror_vertex_groups = False
me_monjara_mat_0.update()

# ---- objects
ob_lamp_002 = bpy.data.objects.new('Lamp.002', light_lamp)
ob_lamp_001 = bpy.data.objects.new('Lamp.001', light_lamp)
ob_camera_001 = bpy.data.objects.new('Camera.001', cam_camera_001)
ob_monjara_mat_1 = bpy.data.objects.new('monjara_mat_1', me_monjara_mat_1)
ob_monjara_mat_2 = bpy.data.objects.new('monjara_mat_2', me_monjara_mat_2)
ob_monjara_mat_0 = bpy.data.objects.new('monjara_mat_0', me_monjara_mat_0)

# ---- transforms, parenting, visibility, modifiers, constraints
ob_lamp_002.location = (0.8475, 1.271, 5.085)
ob_lamp_002.lock_rotations_4d = False
ob_lamp_002.empty_display_type = 'ARROWS'
ob_lamp_002.lineart.crease_threshold = 0.0
ob_lamp_001.location = (-0.8475, 1.271, 5.085)
ob_lamp_001.lock_rotations_4d = False
ob_lamp_001.empty_display_type = 'ARROWS'
ob_lamp_001.lineart.crease_threshold = 0.0
ob_camera_001.location = (0.0, 1.271, 5.085)
ob_camera_001.lock_rotations_4d = False
ob_camera_001.empty_display_type = 'ARROWS'
ob_camera_001.lineart.crease_threshold = 0.0
ob_monjara_mat_1.location = (0.0, 0.0, 0.0)
ob_monjara_mat_1.lock_rotations_4d = False
ob_monjara_mat_1.empty_display_type = 'ARROWS'
ob_monjara_mat_1.lineart.crease_threshold = 0.0
ob_monjara_mat_2.location = (0.0, 0.0, 0.0)
ob_monjara_mat_2.lock_rotations_4d = False
ob_monjara_mat_2.empty_display_type = 'ARROWS'
ob_monjara_mat_2.lineart.crease_threshold = 0.0
ob_monjara_mat_0.location = (0.0, 0.0, 0.0)
ob_monjara_mat_0.lock_rotations_4d = False
ob_monjara_mat_0.empty_display_type = 'ARROWS'
ob_monjara_mat_0.lineart.crease_threshold = 0.0

# ---- collection membership
col_collection_1.objects.link(ob_lamp_002)
col_collection_1.objects.link(ob_lamp_001)
col_collection_1.objects.link(ob_camera_001)
col_collection_1.objects.link(ob_monjara_mat_1)
col_collection_1.objects.link(ob_monjara_mat_2)
col_collection_1.objects.link(ob_monjara_mat_0)

# ---- scene / render settings (as saved in the file)
scene.camera = ob_camera_001
scene.frame_start = 1; scene.frame_end = 250; scene.frame_set(1)
scene.render.engine = 'BLENDER_EEVEE_NEXT'
scene.render.image_settings.file_format = 'TARGA'
scene.render.image_settings.color_mode = 'RGB'
scene.render.image_settings.compression = 90
scene.render.resolution_x = 320
scene.render.resolution_y = 256
scene.render.fps = 25
scene.render.dither_intensity = 0.0
scene.render.film_transparent = True
scene.render.use_compositing = False
scene.render.use_sequencer = False
scene.render.use_file_extension = False
scene.render.bake_margin = 2
scene.render.bake_bias = 0.0
scene.render.use_stamp_time = False
scene.render.use_stamp_date = False
scene.render.use_stamp_frame = False
scene.render.use_stamp_camera = False
scene.render.use_stamp_scene = False
scene.render.use_stamp_filename = False
scene.render.use_stamp_render_time = False
scene.render.stamp_font_size = 0
scene.render.stamp_foreground = (0.0, 0.0, 0.0, 0.0)
scene.render.stamp_background = (0.0, 0.0, 0.0, 0.0)
scene.cycles.use_denoising = False
scene.cycles.samples = 10
scene.cycles.sampling_pattern = 'TABULATED_SOBOL'
scene.cycles.light_sampling_threshold = 0.0
scene.cycles.use_adaptive_sampling = False
scene.cycles.use_light_tree = False
scene.cycles.blur_glossy = 0.0
scene.cycles.volume_bounces = 1
scene.cycles.pixel_filter_type = 'GAUSSIAN'
scene.cycles.sample_clamp_indirect = 0.0
scene.view_settings.view_transform = 'Raw'
bpy.context.view_layer.update()
